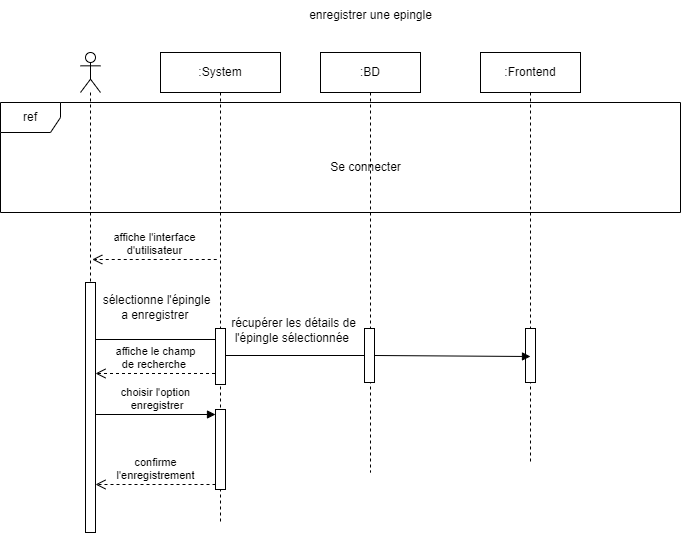

The diagram above was exported from draw.io. Its source (the exported page's mxGraphModel, read from the mxfile embedded in the PNG):
<mxGraphModel dx="2756" dy="1876" grid="1" gridSize="10" guides="1" tooltips="1" connect="1" arrows="1" fold="1" page="1" pageScale="1" pageWidth="827" pageHeight="1169" math="0" shadow="0">
  <root>
    <mxCell id="0" />
    <mxCell id="1" parent="0" />
    <mxCell id="z1DTuk4xFwj5l7rUyIsM-1" value="" style="shape=umlLifeline;perimeter=lifelinePerimeter;whiteSpace=wrap;html=1;container=1;dropTarget=0;collapsible=0;recursiveResize=0;outlineConnect=0;portConstraint=eastwest;newEdgeStyle={&quot;curved&quot;:0,&quot;rounded&quot;:0};participant=umlActor;" vertex="1" parent="1">
      <mxGeometry x="40" y="40" width="20" height="480" as="geometry" />
    </mxCell>
    <mxCell id="z1DTuk4xFwj5l7rUyIsM-16" value="" style="html=1;points=[[0,0,0,0,5],[0,1,0,0,-5],[1,0,0,0,5],[1,1,0,0,-5]];perimeter=orthogonalPerimeter;outlineConnect=0;targetShapes=umlLifeline;portConstraint=eastwest;newEdgeStyle={&quot;curved&quot;:0,&quot;rounded&quot;:0};" vertex="1" parent="z1DTuk4xFwj5l7rUyIsM-1">
      <mxGeometry x="5" y="230" width="10" height="250" as="geometry" />
    </mxCell>
    <mxCell id="z1DTuk4xFwj5l7rUyIsM-4" value=":System" style="shape=umlLifeline;perimeter=lifelinePerimeter;whiteSpace=wrap;html=1;container=1;dropTarget=0;collapsible=0;recursiveResize=0;outlineConnect=0;portConstraint=eastwest;newEdgeStyle={&quot;curved&quot;:0,&quot;rounded&quot;:0};" vertex="1" parent="1">
      <mxGeometry x="120" y="40" width="120" height="470" as="geometry" />
    </mxCell>
    <mxCell id="z1DTuk4xFwj5l7rUyIsM-12" value="" style="html=1;points=[[0,0,0,0,5],[0,1,0,0,-5],[1,0,0,0,5],[1,1,0,0,-5]];perimeter=orthogonalPerimeter;outlineConnect=0;targetShapes=umlLifeline;portConstraint=eastwest;newEdgeStyle={&quot;curved&quot;:0,&quot;rounded&quot;:0};" vertex="1" parent="z1DTuk4xFwj5l7rUyIsM-4">
      <mxGeometry x="55" y="276" width="10" height="56" as="geometry" />
    </mxCell>
    <mxCell id="z1DTuk4xFwj5l7rUyIsM-42" value="" style="html=1;points=[[0,0,0,0,5],[0,1,0,0,-5],[1,0,0,0,5],[1,1,0,0,-5]];perimeter=orthogonalPerimeter;outlineConnect=0;targetShapes=umlLifeline;portConstraint=eastwest;newEdgeStyle={&quot;curved&quot;:0,&quot;rounded&quot;:0};" vertex="1" parent="z1DTuk4xFwj5l7rUyIsM-4">
      <mxGeometry x="55" y="357" width="10" height="80" as="geometry" />
    </mxCell>
    <mxCell id="z1DTuk4xFwj5l7rUyIsM-5" value=":BD" style="shape=umlLifeline;perimeter=lifelinePerimeter;whiteSpace=wrap;html=1;container=1;dropTarget=0;collapsible=0;recursiveResize=0;outlineConnect=0;portConstraint=eastwest;newEdgeStyle={&quot;curved&quot;:0,&quot;rounded&quot;:0};" vertex="1" parent="1">
      <mxGeometry x="280" y="40" width="100" height="420" as="geometry" />
    </mxCell>
    <mxCell id="z1DTuk4xFwj5l7rUyIsM-20" value="" style="html=1;points=[[0,0,0,0,5],[0,1,0,0,-5],[1,0,0,0,5],[1,1,0,0,-5]];perimeter=orthogonalPerimeter;outlineConnect=0;targetShapes=umlLifeline;portConstraint=eastwest;newEdgeStyle={&quot;curved&quot;:0,&quot;rounded&quot;:0};" vertex="1" parent="z1DTuk4xFwj5l7rUyIsM-5">
      <mxGeometry x="44" y="276" width="10" height="54" as="geometry" />
    </mxCell>
    <mxCell id="z1DTuk4xFwj5l7rUyIsM-6" value=":Frontend" style="shape=umlLifeline;perimeter=lifelinePerimeter;whiteSpace=wrap;html=1;container=1;dropTarget=0;collapsible=0;recursiveResize=0;outlineConnect=0;portConstraint=eastwest;newEdgeStyle={&quot;curved&quot;:0,&quot;rounded&quot;:0};" vertex="1" parent="1">
      <mxGeometry x="440" y="40" width="100" height="410" as="geometry" />
    </mxCell>
    <mxCell id="z1DTuk4xFwj5l7rUyIsM-22" value="" style="html=1;points=[[0,0,0,0,5],[0,1,0,0,-5],[1,0,0,0,5],[1,1,0,0,-5]];perimeter=orthogonalPerimeter;outlineConnect=0;targetShapes=umlLifeline;portConstraint=eastwest;newEdgeStyle={&quot;curved&quot;:0,&quot;rounded&quot;:0};" vertex="1" parent="z1DTuk4xFwj5l7rUyIsM-6">
      <mxGeometry x="45" y="276" width="10" height="54" as="geometry" />
    </mxCell>
    <mxCell id="z1DTuk4xFwj5l7rUyIsM-7" value="ref" style="shape=umlFrame;whiteSpace=wrap;html=1;pointerEvents=0;" vertex="1" parent="1">
      <mxGeometry x="-40" y="90" width="680" height="110" as="geometry" />
    </mxCell>
    <mxCell id="z1DTuk4xFwj5l7rUyIsM-8" value="Se connecter" style="text;html=1;align=center;verticalAlign=middle;resizable=0;points=[];autosize=1;strokeColor=none;fillColor=none;" vertex="1" parent="1">
      <mxGeometry x="280" y="140" width="90" height="30" as="geometry" />
    </mxCell>
    <mxCell id="z1DTuk4xFwj5l7rUyIsM-14" value="" style="endArrow=none;html=1;rounded=0;exitX=1;exitY=0;exitDx=0;exitDy=5;exitPerimeter=0;entryX=0;entryY=0;entryDx=0;entryDy=5;entryPerimeter=0;" edge="1" parent="1">
      <mxGeometry width="50" height="50" relative="1" as="geometry">
        <mxPoint x="55" y="327" as="sourcePoint" />
        <mxPoint x="175" y="327" as="targetPoint" />
      </mxGeometry>
    </mxCell>
    <mxCell id="z1DTuk4xFwj5l7rUyIsM-21" value="" style="endArrow=none;html=1;rounded=0;" edge="1" parent="1">
      <mxGeometry width="50" height="50" relative="1" as="geometry">
        <mxPoint x="185" y="343" as="sourcePoint" />
        <mxPoint x="324" y="343" as="targetPoint" />
      </mxGeometry>
    </mxCell>
    <mxCell id="z1DTuk4xFwj5l7rUyIsM-24" value="" style="html=1;verticalAlign=bottom;endArrow=block;curved=0;rounded=0;" edge="1" parent="1">
      <mxGeometry x="0.0019" width="80" relative="1" as="geometry">
        <mxPoint x="334" y="343" as="sourcePoint" />
        <mxPoint x="490" y="344" as="targetPoint" />
        <Array as="points">
          <mxPoint x="334" y="343" />
        </Array>
        <mxPoint as="offset" />
      </mxGeometry>
    </mxCell>
    <mxCell id="z1DTuk4xFwj5l7rUyIsM-25" value="sélectionne l'épingle&lt;br&gt;&amp;nbsp;a enregistrer&amp;nbsp;&amp;nbsp;" style="text;html=1;align=center;verticalAlign=middle;resizable=0;points=[];autosize=1;strokeColor=none;fillColor=none;" vertex="1" parent="1">
      <mxGeometry x="51" y="275" width="130" height="40" as="geometry" />
    </mxCell>
    <mxCell id="z1DTuk4xFwj5l7rUyIsM-26" value="récupérer les détails de &lt;br&gt;l'épingle sélectionnée&amp;nbsp;" style="text;html=1;align=center;verticalAlign=middle;resizable=0;points=[];autosize=1;strokeColor=none;fillColor=none;" vertex="1" parent="1">
      <mxGeometry x="178" y="298" width="150" height="40" as="geometry" />
    </mxCell>
    <mxCell id="z1DTuk4xFwj5l7rUyIsM-31" value="enregistrer une epingle" style="text;html=1;align=center;verticalAlign=middle;resizable=0;points=[];autosize=1;strokeColor=none;fillColor=none;" vertex="1" parent="1">
      <mxGeometry x="255" y="-12" width="150" height="30" as="geometry" />
    </mxCell>
    <mxCell id="z1DTuk4xFwj5l7rUyIsM-35" value="affiche l'interface &lt;br&gt;d'utilisateur" style="html=1;verticalAlign=bottom;endArrow=open;dashed=1;endSize=8;curved=0;rounded=0;" edge="1" parent="1">
      <mxGeometry relative="1" as="geometry">
        <mxPoint x="176.25" y="247" as="sourcePoint" />
        <mxPoint x="51.75" y="247" as="targetPoint" />
      </mxGeometry>
    </mxCell>
    <mxCell id="z1DTuk4xFwj5l7rUyIsM-38" value="affiche le champ &lt;br&gt;de recherche&amp;nbsp;" style="html=1;verticalAlign=bottom;endArrow=open;dashed=1;endSize=8;curved=0;rounded=0;" edge="1" parent="1">
      <mxGeometry x="0.0042" relative="1" as="geometry">
        <mxPoint x="174.5" y="361" as="sourcePoint" />
        <mxPoint x="55" y="361" as="targetPoint" />
        <mxPoint as="offset" />
      </mxGeometry>
    </mxCell>
    <mxCell id="z1DTuk4xFwj5l7rUyIsM-44" value="confirme &lt;br&gt;l'enregistrement" style="html=1;verticalAlign=bottom;endArrow=open;dashed=1;endSize=8;curved=0;rounded=0;exitX=0;exitY=1;exitDx=0;exitDy=-5;" edge="1" source="z1DTuk4xFwj5l7rUyIsM-42" parent="1" target="z1DTuk4xFwj5l7rUyIsM-16">
      <mxGeometry relative="1" as="geometry">
        <mxPoint x="105" y="472" as="targetPoint" />
      </mxGeometry>
    </mxCell>
    <mxCell id="z1DTuk4xFwj5l7rUyIsM-43" value="choisir l'option&lt;br&gt;&amp;nbsp;enregistrer" style="html=1;verticalAlign=bottom;endArrow=block;curved=0;rounded=0;entryX=0;entryY=0;entryDx=0;entryDy=5;" edge="1" target="z1DTuk4xFwj5l7rUyIsM-42" parent="1" source="z1DTuk4xFwj5l7rUyIsM-16">
      <mxGeometry relative="1" as="geometry">
        <mxPoint x="105" y="402" as="sourcePoint" />
      </mxGeometry>
    </mxCell>
  </root>
</mxGraphModel>